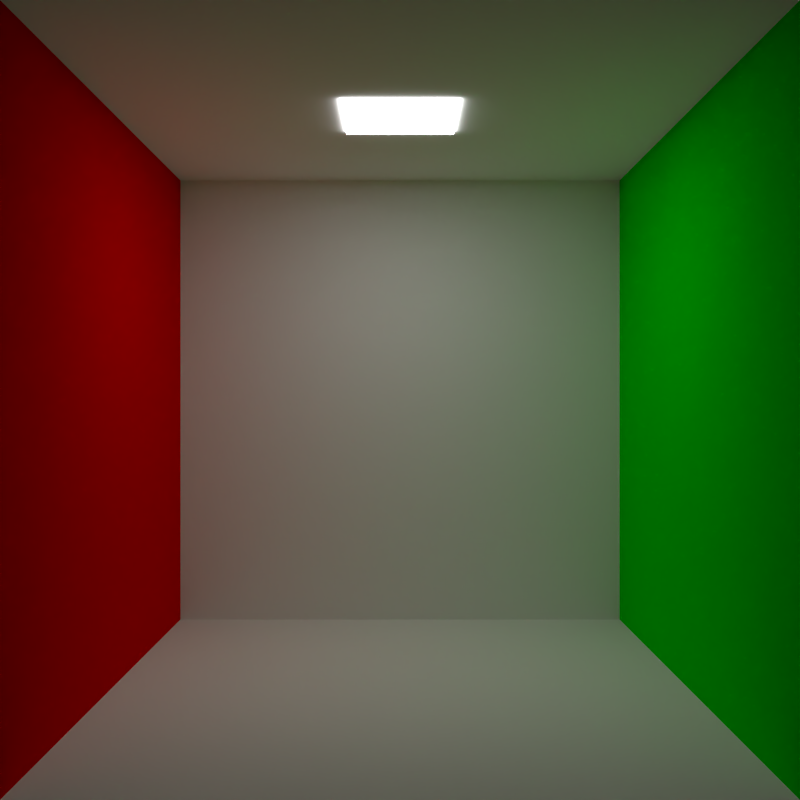 # Source: cbox.blend  (saved by Blender 2.75.0; exported with 4.5.12 LTS)
import bpy
from mathutils import Matrix  # noqa: F401  (used for matrix-valued properties, if any)

bpy.ops.wm.read_factory_settings(use_empty=True)
scene = bpy.context.scene
scene.name = 'Scene'

# ---- collections
col_collection_1 = bpy.data.collections.new('Collection 1'); scene.collection.children.link(col_collection_1)

# ---- materials (node trees are filled in below, after node groups)
mat_emitter = bpy.data.materials.new('Emitter')
mat_emitter.alpha_threshold = 0.0
mat_emitter.roughness = 0.5
mat_white = bpy.data.materials.new('White')
mat_white.alpha_threshold = 0.0
mat_white.roughness = 0.5
mat_red = bpy.data.materials.new('Red')
mat_red.alpha_threshold = 0.0
mat_red.roughness = 0.5
mat_green = bpy.data.materials.new('Green')
mat_green.alpha_threshold = 0.0
mat_green.roughness = 0.5

# ---- material node trees
mat_emitter.use_nodes = True; mat_emitter.node_tree.nodes.clear()
_N = mat_emitter.node_tree.nodes; _L = mat_emitter.node_tree.links
n0 = _N.new('ShaderNodeOutputMaterial'); n0.name = 'Material Output'; n0.location = (300, 300)
n1 = _N.new('ShaderNodeEmission'); n1.name = 'Emission'; n1.location = (10, 300)
n1.inputs[0].default_value = (0.8, 0.8, 0.8, 1.0)
n1.inputs[1].default_value = 10.0
_L.new(n1.outputs[0], n0.inputs[0])
n0.is_active_output = True
mat_white.use_nodes = True; mat_white.node_tree.nodes.clear()
_N = mat_white.node_tree.nodes; _L = mat_white.node_tree.links
n0 = _N.new('ShaderNodeOutputMaterial'); n0.name = 'Material Output'; n0.location = (300, 300)
n1 = _N.new('ShaderNodeBsdfDiffuse'); n1.name = 'Diffuse BSDF'; n1.location = (10, 300)
n1.inputs[0].default_value = (1.0, 1.0, 1.0, 1.0)
_L.new(n1.outputs[0], n0.inputs[0])
n0.is_active_output = True
mat_red.use_nodes = True; mat_red.node_tree.nodes.clear()
_N = mat_red.node_tree.nodes; _L = mat_red.node_tree.links
n0 = _N.new('ShaderNodeOutputMaterial'); n0.name = 'Material Output'; n0.location = (300, 300)
n1 = _N.new('ShaderNodeBsdfDiffuse'); n1.name = 'Diffuse BSDF'; n1.location = (10, 300)
n1.inputs[0].default_value = (1.0, 0.0, 0.0, 1.0)
_L.new(n1.outputs[0], n0.inputs[0])
n0.is_active_output = True
mat_green.use_nodes = True; mat_green.node_tree.nodes.clear()
_N = mat_green.node_tree.nodes; _L = mat_green.node_tree.links
n0 = _N.new('ShaderNodeOutputMaterial'); n0.name = 'Material Output'; n0.location = (300, 300)
n1 = _N.new('ShaderNodeBsdfDiffuse'); n1.name = 'Diffuse BSDF'; n1.location = (10, 300)
n1.inputs[0].default_value = (0.0, 1.0, 0.0, 1.0)
_L.new(n1.outputs[0], n0.inputs[0])
n0.is_active_output = True

# ---- cameras
cam_camera = bpy.data.cameras.new('Camera')
cam_camera.clip_end = 100.0
cam_camera.lens = 38.63
cam_camera.sensor_width = 32.0
cam_camera.sensor_height = 18.0
cam_camera.display_size = 2.0
cam_camera.lens_unit = 'FOV'
cam_camera.dof.focus_distance = 0.0

# ---- meshes
me_plane = bpy.data.meshes.new('Plane')
me_plane.from_pydata([(-0.2, -0.2, -0.99), (0.2, -0.2, -0.99), (-0.2, 0.2, -0.99), (0.2, 0.2, -0.99)], [], [(0, 1, 3, 2)])
me_plane.materials.append(mat_emitter)
me_plane.use_remesh_preserve_volume = False
me_plane.use_remesh_preserve_attributes = False
me_plane.use_mirror_vertex_groups = False
me_plane.update()
me_cube = bpy.data.meshes.new('Cube')
me_cube.from_pydata([(-1.0, -1.0, -1.0), (-1.0, -1.0, 1.0), (-1.0, 1.0, -1.0), (-1.0, 1.0, 1.0), (1.0, -1.0, -1.0), (1.0, -1.0, 1.0), (1.0, 1.0, -1.0), (1.0, 1.0, 1.0)], [], [(1, 3, 2, 0), (3, 7, 6, 2), (7, 5, 4, 6), (0, 2, 6, 4), (5, 7, 3, 1)])
me_cube.polygons.foreach_set('material_index', [1, 0, 2, 0, 0])
me_cube.materials.append(mat_white)
me_cube.materials.append(mat_red)
me_cube.materials.append(mat_green)
me_cube.use_remesh_preserve_volume = False
me_cube.use_remesh_preserve_attributes = False
me_cube.use_mirror_vertex_groups = False
me_cube.update()

# ---- objects
ob_plane = bpy.data.objects.new('Plane', me_plane)
ob_cube = bpy.data.objects.new('Cube', me_cube)
ob_empty = bpy.data.objects.new('Empty', None)
ob_camera = bpy.data.objects.new('Camera', cam_camera)

# ---- transforms, parenting, visibility, modifiers, constraints
ob_plane.location = (0.0, 0.0, 0.0)
ob_plane.rotation_euler = (-0.0, 3.142, -0.0)
ob_plane.lineart.crease_threshold = 0.0
ob_cube.location = (0.0, 0.0, 0.0)
ob_cube.lineart.crease_threshold = 0.0
ob_empty.location = (0.0, 0.0, 0.0)
ob_empty.empty_display_type = 'SINGLE_ARROW'
ob_empty.empty_image_offset = (0.0, 0.0)
ob_empty.lineart.crease_threshold = 0.0
ob_camera.location = (0.0, -3.4, 0.0)
ob_camera.lineart.crease_threshold = 0.0
_c = ob_camera.constraints.new('TRACK_TO'); _c.name = 'AutoTrack'
_c.target = ob_empty

# ---- collection membership
col_collection_1.objects.link(ob_plane)
col_collection_1.objects.link(ob_cube)
col_collection_1.objects.link(ob_empty)
col_collection_1.objects.link(ob_camera)

# ---- scene / render settings (as saved in the file)
scene.camera = ob_camera
scene.frame_start = 1; scene.frame_end = 250; scene.frame_set(1)
scene.render.engine = 'CYCLES'
scene.render.resolution_x = 500
scene.render.resolution_y = 500
scene.render.dither_intensity = 0.0
scene.cycles.use_denoising = False
scene.cycles.samples = 1000
scene.cycles.sampling_pattern = 'TABULATED_SOBOL'
scene.cycles.light_sampling_threshold = 0.0
scene.cycles.use_adaptive_sampling = False
scene.cycles.use_light_tree = False
scene.cycles.blur_glossy = 0.0
scene.cycles.pixel_filter_type = 'GAUSSIAN'
scene.cycles.sample_clamp_indirect = 0.0
scene.view_settings.view_transform = 'Standard'
bpy.context.view_layer.update()
